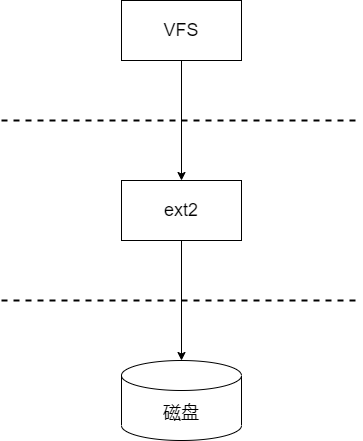

The diagram above was exported from draw.io. Its source (the exported page's mxGraphModel, read from the mxfile embedded in the PNG):
<mxGraphModel dx="1067" dy="787" grid="0" gridSize="10" guides="1" tooltips="1" connect="1" arrows="1" fold="1" page="1" pageScale="1" pageWidth="850" pageHeight="1100" background="#ffffff" math="0" shadow="0">
  <root>
    <mxCell id="0" />
    <mxCell id="1" parent="0" />
    <mxCell id="5" style="edgeStyle=none;html=1;exitX=0.5;exitY=1;exitDx=0;exitDy=0;entryX=0.5;entryY=0;entryDx=0;entryDy=0;fontSize=18;fontColor=#000000;strokeColor=#000000;" edge="1" parent="1" source="2" target="3">
      <mxGeometry relative="1" as="geometry" />
    </mxCell>
    <mxCell id="2" value="&lt;font color=&quot;#000000&quot; style=&quot;font-size: 18px;&quot;&gt;VFS&lt;/font&gt;" style="rounded=0;whiteSpace=wrap;html=1;fillColor=#FFFFFF;strokeColor=#000000;" vertex="1" parent="1">
      <mxGeometry x="280" y="180" width="120" height="60" as="geometry" />
    </mxCell>
    <mxCell id="6" style="edgeStyle=none;html=1;exitX=0.5;exitY=1;exitDx=0;exitDy=0;entryX=0.5;entryY=0;entryDx=0;entryDy=0;entryPerimeter=0;strokeColor=#000000;fontSize=18;fontColor=#000000;" edge="1" parent="1" source="3" target="4">
      <mxGeometry relative="1" as="geometry" />
    </mxCell>
    <mxCell id="3" value="&lt;font color=&quot;#000000&quot; style=&quot;font-size: 18px;&quot;&gt;ext2&lt;/font&gt;" style="rounded=0;whiteSpace=wrap;html=1;fillColor=#FFFFFF;strokeColor=#000000;" vertex="1" parent="1">
      <mxGeometry x="280" y="360" width="120" height="60" as="geometry" />
    </mxCell>
    <mxCell id="4" value="磁盘" style="shape=cylinder3;whiteSpace=wrap;html=1;boundedLbl=1;backgroundOutline=1;size=15;strokeColor=#000000;fontSize=18;fontColor=#000000;fillColor=#FFFFFF;" vertex="1" parent="1">
      <mxGeometry x="280" y="540" width="120" height="80" as="geometry" />
    </mxCell>
    <mxCell id="7" value="" style="endArrow=none;dashed=1;html=1;strokeColor=#000000;fontSize=18;fontColor=#000000;strokeWidth=2;" edge="1" parent="1">
      <mxGeometry width="50" height="50" relative="1" as="geometry">
        <mxPoint x="160" y="300" as="sourcePoint" />
        <mxPoint x="520" y="300" as="targetPoint" />
      </mxGeometry>
    </mxCell>
    <mxCell id="8" value="" style="endArrow=none;dashed=1;html=1;strokeColor=#000000;fontSize=18;fontColor=#000000;strokeWidth=2;" edge="1" parent="1">
      <mxGeometry width="50" height="50" relative="1" as="geometry">
        <mxPoint x="160" y="480" as="sourcePoint" />
        <mxPoint x="520" y="480" as="targetPoint" />
      </mxGeometry>
    </mxCell>
  </root>
</mxGraphModel>